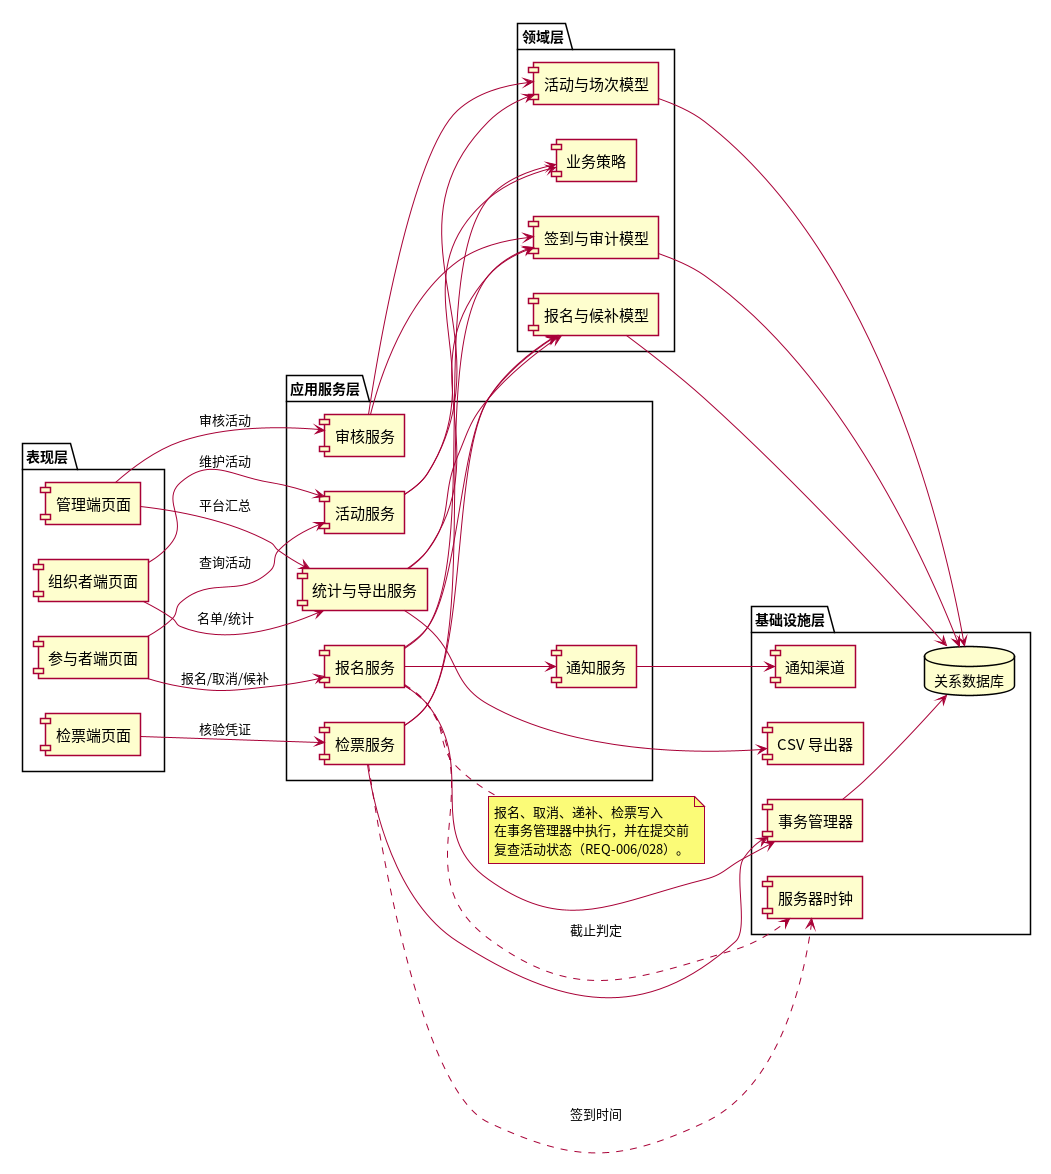

The diagram above was rendered by PlantUML. Its source (embedded in the PNG):
@startuml
skinparamlocked dpi 96
skinparam defaultFontName "Noto Sans CJK SC"
left to right direction
skinparam componentStyle rectangle
skinparam componentFontSize 15
skinparam shadowing false

package "表现层" {
  [参与者端页面]
  [组织者端页面]
  [检票端页面]
  [管理端页面]
}

package "应用服务层" {
  [活动服务]
  [审核服务]
  [报名服务]
  [检票服务]
  [统计与导出服务]
  [通知服务]
}

package "领域层" {
  [活动与场次模型]
  [报名与候补模型]
  [签到与审计模型]
  [业务策略]
}

package "基础设施层" {
  database "关系数据库" as DB
  [事务管理器]
  [服务器时钟]
  [CSV 导出器]
  [通知渠道]
}

[参与者端页面] --> [活动服务] : 查询活动
[参与者端页面] --> [报名服务] : 报名/取消/候补
[组织者端页面] --> [活动服务] : 维护活动
[组织者端页面] --> [统计与导出服务] : 名单/统计
[检票端页面] --> [检票服务] : 核验凭证
[管理端页面] --> [审核服务] : 审核活动
[管理端页面] --> [统计与导出服务] : 平台汇总

[活动服务] --> [活动与场次模型]
[活动服务] --> [业务策略]
[审核服务] --> [活动与场次模型]
[审核服务] --> [签到与审计模型]
[报名服务] --> [报名与候补模型]
[报名服务] --> [业务策略]
[报名服务] --> [事务管理器]
[报名服务] --> [通知服务]
[检票服务] --> [签到与审计模型]
[检票服务] --> [报名与候补模型]
[检票服务] --> [事务管理器]
[统计与导出服务] --> [报名与候补模型]
[统计与导出服务] --> [签到与审计模型]
[统计与导出服务] --> [CSV 导出器]
[通知服务] --> [通知渠道]

[活动与场次模型] --> DB
[报名与候补模型] --> DB
[签到与审计模型] --> DB
[事务管理器] --> DB
[报名服务] ..> [服务器时钟] : 截止判定
[检票服务] ..> [服务器时钟] : 签到时间

note right of [报名服务]
  报名、取消、递补、检票写入
  在事务管理器中执行，并在提交前
  复查活动状态（REQ-006/028）。
end note
@enduml